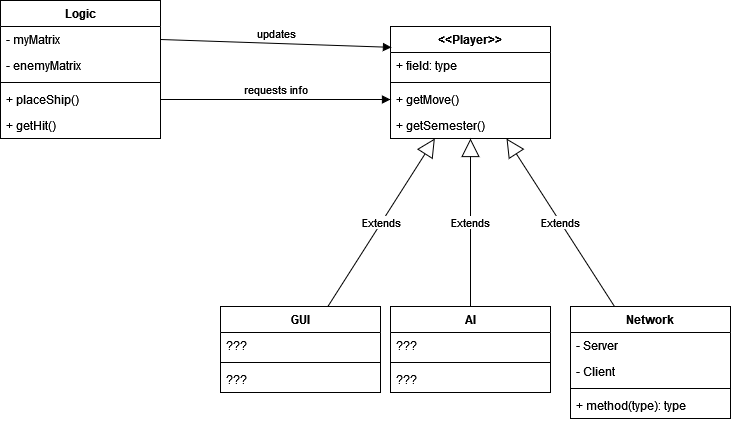

The diagram above was exported from draw.io. Its source (the exported page's mxGraphModel, read from the mxfile embedded in the PNG):
<mxGraphModel dx="1002" dy="664" grid="1" gridSize="10" guides="1" tooltips="1" connect="1" arrows="1" fold="1" page="1" pageScale="1" pageWidth="850" pageHeight="1100" math="0" shadow="0">
  <root>
    <mxCell id="0" />
    <mxCell id="1" parent="0" />
    <mxCell id="ur5M6YH-hMu4lia1WnXQ-1" value="Logic" style="swimlane;fontStyle=1;align=center;verticalAlign=top;childLayout=stackLayout;horizontal=1;startSize=26;horizontalStack=0;resizeParent=1;resizeParentMax=0;resizeLast=0;collapsible=1;marginBottom=0;" vertex="1" parent="1">
      <mxGeometry x="60" y="174" width="160" height="138" as="geometry" />
    </mxCell>
    <mxCell id="ur5M6YH-hMu4lia1WnXQ-2" value="- myMatrix" style="text;strokeColor=none;fillColor=none;align=left;verticalAlign=top;spacingLeft=4;spacingRight=4;overflow=hidden;rotatable=0;points=[[0,0.5],[1,0.5]];portConstraint=eastwest;" vertex="1" parent="ur5M6YH-hMu4lia1WnXQ-1">
      <mxGeometry y="26" width="160" height="26" as="geometry" />
    </mxCell>
    <mxCell id="ur5M6YH-hMu4lia1WnXQ-8" value="- enemyMatrix" style="text;strokeColor=none;fillColor=none;align=left;verticalAlign=top;spacingLeft=4;spacingRight=4;overflow=hidden;rotatable=0;points=[[0,0.5],[1,0.5]];portConstraint=eastwest;" vertex="1" parent="ur5M6YH-hMu4lia1WnXQ-1">
      <mxGeometry y="52" width="160" height="26" as="geometry" />
    </mxCell>
    <mxCell id="ur5M6YH-hMu4lia1WnXQ-3" value="" style="line;strokeWidth=1;fillColor=none;align=left;verticalAlign=middle;spacingTop=-1;spacingLeft=3;spacingRight=3;rotatable=0;labelPosition=right;points=[];portConstraint=eastwest;strokeColor=inherit;" vertex="1" parent="ur5M6YH-hMu4lia1WnXQ-1">
      <mxGeometry y="78" width="160" height="8" as="geometry" />
    </mxCell>
    <mxCell id="ur5M6YH-hMu4lia1WnXQ-4" value="+ placeShip()" style="text;strokeColor=none;fillColor=none;align=left;verticalAlign=top;spacingLeft=4;spacingRight=4;overflow=hidden;rotatable=0;points=[[0,0.5],[1,0.5]];portConstraint=eastwest;" vertex="1" parent="ur5M6YH-hMu4lia1WnXQ-1">
      <mxGeometry y="86" width="160" height="26" as="geometry" />
    </mxCell>
    <mxCell id="ur5M6YH-hMu4lia1WnXQ-7" value="+ getHit()" style="text;strokeColor=none;fillColor=none;align=left;verticalAlign=top;spacingLeft=4;spacingRight=4;overflow=hidden;rotatable=0;points=[[0,0.5],[1,0.5]];portConstraint=eastwest;" vertex="1" parent="ur5M6YH-hMu4lia1WnXQ-1">
      <mxGeometry y="112" width="160" height="26" as="geometry" />
    </mxCell>
    <mxCell id="ur5M6YH-hMu4lia1WnXQ-14" value="GUI" style="swimlane;fontStyle=1;align=center;verticalAlign=top;childLayout=stackLayout;horizontal=1;startSize=26;horizontalStack=0;resizeParent=1;resizeParentMax=0;resizeLast=0;collapsible=1;marginBottom=0;" vertex="1" parent="1">
      <mxGeometry x="280" y="480" width="160" height="86" as="geometry" />
    </mxCell>
    <mxCell id="ur5M6YH-hMu4lia1WnXQ-15" value="???" style="text;strokeColor=none;fillColor=none;align=left;verticalAlign=top;spacingLeft=4;spacingRight=4;overflow=hidden;rotatable=0;points=[[0,0.5],[1,0.5]];portConstraint=eastwest;" vertex="1" parent="ur5M6YH-hMu4lia1WnXQ-14">
      <mxGeometry y="26" width="160" height="26" as="geometry" />
    </mxCell>
    <mxCell id="ur5M6YH-hMu4lia1WnXQ-16" value="" style="line;strokeWidth=1;fillColor=none;align=left;verticalAlign=middle;spacingTop=-1;spacingLeft=3;spacingRight=3;rotatable=0;labelPosition=right;points=[];portConstraint=eastwest;strokeColor=inherit;" vertex="1" parent="ur5M6YH-hMu4lia1WnXQ-14">
      <mxGeometry y="52" width="160" height="8" as="geometry" />
    </mxCell>
    <mxCell id="ur5M6YH-hMu4lia1WnXQ-17" value="???" style="text;strokeColor=none;fillColor=none;align=left;verticalAlign=top;spacingLeft=4;spacingRight=4;overflow=hidden;rotatable=0;points=[[0,0.5],[1,0.5]];portConstraint=eastwest;" vertex="1" parent="ur5M6YH-hMu4lia1WnXQ-14">
      <mxGeometry y="60" width="160" height="26" as="geometry" />
    </mxCell>
    <mxCell id="ur5M6YH-hMu4lia1WnXQ-18" value="&lt;&lt;Player&gt;&gt;" style="swimlane;fontStyle=1;align=center;verticalAlign=top;childLayout=stackLayout;horizontal=1;startSize=26;horizontalStack=0;resizeParent=1;resizeParentMax=0;resizeLast=0;collapsible=1;marginBottom=0;" vertex="1" parent="1">
      <mxGeometry x="450" y="200" width="160" height="112" as="geometry" />
    </mxCell>
    <mxCell id="ur5M6YH-hMu4lia1WnXQ-19" value="+ field: type" style="text;strokeColor=none;fillColor=none;align=left;verticalAlign=top;spacingLeft=4;spacingRight=4;overflow=hidden;rotatable=0;points=[[0,0.5],[1,0.5]];portConstraint=eastwest;" vertex="1" parent="ur5M6YH-hMu4lia1WnXQ-18">
      <mxGeometry y="26" width="160" height="26" as="geometry" />
    </mxCell>
    <mxCell id="ur5M6YH-hMu4lia1WnXQ-20" value="" style="line;strokeWidth=1;fillColor=none;align=left;verticalAlign=middle;spacingTop=-1;spacingLeft=3;spacingRight=3;rotatable=0;labelPosition=right;points=[];portConstraint=eastwest;strokeColor=inherit;" vertex="1" parent="ur5M6YH-hMu4lia1WnXQ-18">
      <mxGeometry y="52" width="160" height="8" as="geometry" />
    </mxCell>
    <mxCell id="ur5M6YH-hMu4lia1WnXQ-21" value="+ getMove()" style="text;strokeColor=none;fillColor=none;align=left;verticalAlign=top;spacingLeft=4;spacingRight=4;overflow=hidden;rotatable=0;points=[[0,0.5],[1,0.5]];portConstraint=eastwest;" vertex="1" parent="ur5M6YH-hMu4lia1WnXQ-18">
      <mxGeometry y="60" width="160" height="26" as="geometry" />
    </mxCell>
    <mxCell id="ur5M6YH-hMu4lia1WnXQ-38" value="+ getSemester()" style="text;strokeColor=none;fillColor=none;align=left;verticalAlign=top;spacingLeft=4;spacingRight=4;overflow=hidden;rotatable=0;points=[[0,0.5],[1,0.5]];portConstraint=eastwest;" vertex="1" parent="ur5M6YH-hMu4lia1WnXQ-18">
      <mxGeometry y="86" width="160" height="26" as="geometry" />
    </mxCell>
    <mxCell id="ur5M6YH-hMu4lia1WnXQ-22" value="AI" style="swimlane;fontStyle=1;align=center;verticalAlign=top;childLayout=stackLayout;horizontal=1;startSize=26;horizontalStack=0;resizeParent=1;resizeParentMax=0;resizeLast=0;collapsible=1;marginBottom=0;" vertex="1" parent="1">
      <mxGeometry x="450" y="480" width="160" height="86" as="geometry" />
    </mxCell>
    <mxCell id="ur5M6YH-hMu4lia1WnXQ-23" value="???" style="text;strokeColor=none;fillColor=none;align=left;verticalAlign=top;spacingLeft=4;spacingRight=4;overflow=hidden;rotatable=0;points=[[0,0.5],[1,0.5]];portConstraint=eastwest;" vertex="1" parent="ur5M6YH-hMu4lia1WnXQ-22">
      <mxGeometry y="26" width="160" height="26" as="geometry" />
    </mxCell>
    <mxCell id="ur5M6YH-hMu4lia1WnXQ-24" value="" style="line;strokeWidth=1;fillColor=none;align=left;verticalAlign=middle;spacingTop=-1;spacingLeft=3;spacingRight=3;rotatable=0;labelPosition=right;points=[];portConstraint=eastwest;strokeColor=inherit;" vertex="1" parent="ur5M6YH-hMu4lia1WnXQ-22">
      <mxGeometry y="52" width="160" height="8" as="geometry" />
    </mxCell>
    <mxCell id="ur5M6YH-hMu4lia1WnXQ-25" value="???" style="text;strokeColor=none;fillColor=none;align=left;verticalAlign=top;spacingLeft=4;spacingRight=4;overflow=hidden;rotatable=0;points=[[0,0.5],[1,0.5]];portConstraint=eastwest;" vertex="1" parent="ur5M6YH-hMu4lia1WnXQ-22">
      <mxGeometry y="60" width="160" height="26" as="geometry" />
    </mxCell>
    <mxCell id="ur5M6YH-hMu4lia1WnXQ-26" value="Network" style="swimlane;fontStyle=1;align=center;verticalAlign=top;childLayout=stackLayout;horizontal=1;startSize=26;horizontalStack=0;resizeParent=1;resizeParentMax=0;resizeLast=0;collapsible=1;marginBottom=0;" vertex="1" parent="1">
      <mxGeometry x="630" y="480" width="160" height="112" as="geometry" />
    </mxCell>
    <mxCell id="ur5M6YH-hMu4lia1WnXQ-27" value="- Server" style="text;strokeColor=none;fillColor=none;align=left;verticalAlign=top;spacingLeft=4;spacingRight=4;overflow=hidden;rotatable=0;points=[[0,0.5],[1,0.5]];portConstraint=eastwest;" vertex="1" parent="ur5M6YH-hMu4lia1WnXQ-26">
      <mxGeometry y="26" width="160" height="26" as="geometry" />
    </mxCell>
    <mxCell id="ur5M6YH-hMu4lia1WnXQ-34" value="- Client" style="text;strokeColor=none;fillColor=none;align=left;verticalAlign=top;spacingLeft=4;spacingRight=4;overflow=hidden;rotatable=0;points=[[0,0.5],[1,0.5]];portConstraint=eastwest;" vertex="1" parent="ur5M6YH-hMu4lia1WnXQ-26">
      <mxGeometry y="52" width="160" height="26" as="geometry" />
    </mxCell>
    <mxCell id="ur5M6YH-hMu4lia1WnXQ-28" value="" style="line;strokeWidth=1;fillColor=none;align=left;verticalAlign=middle;spacingTop=-1;spacingLeft=3;spacingRight=3;rotatable=0;labelPosition=right;points=[];portConstraint=eastwest;strokeColor=inherit;" vertex="1" parent="ur5M6YH-hMu4lia1WnXQ-26">
      <mxGeometry y="78" width="160" height="8" as="geometry" />
    </mxCell>
    <mxCell id="ur5M6YH-hMu4lia1WnXQ-29" value="+ method(type): type" style="text;strokeColor=none;fillColor=none;align=left;verticalAlign=top;spacingLeft=4;spacingRight=4;overflow=hidden;rotatable=0;points=[[0,0.5],[1,0.5]];portConstraint=eastwest;" vertex="1" parent="ur5M6YH-hMu4lia1WnXQ-26">
      <mxGeometry y="86" width="160" height="26" as="geometry" />
    </mxCell>
    <mxCell id="ur5M6YH-hMu4lia1WnXQ-31" value="Extends" style="endArrow=block;endSize=16;endFill=0;html=1;rounded=0;" edge="1" parent="1" source="ur5M6YH-hMu4lia1WnXQ-26" target="ur5M6YH-hMu4lia1WnXQ-18">
      <mxGeometry width="160" relative="1" as="geometry">
        <mxPoint x="340" y="350" as="sourcePoint" />
        <mxPoint x="500" y="350" as="targetPoint" />
      </mxGeometry>
    </mxCell>
    <mxCell id="ur5M6YH-hMu4lia1WnXQ-32" value="Extends" style="endArrow=block;endSize=16;endFill=0;html=1;rounded=0;" edge="1" parent="1" source="ur5M6YH-hMu4lia1WnXQ-22" target="ur5M6YH-hMu4lia1WnXQ-18">
      <mxGeometry width="160" relative="1" as="geometry">
        <mxPoint x="560" y="240" as="sourcePoint" />
        <mxPoint x="640" y="240" as="targetPoint" />
      </mxGeometry>
    </mxCell>
    <mxCell id="ur5M6YH-hMu4lia1WnXQ-33" value="Extends" style="endArrow=block;endSize=16;endFill=0;html=1;rounded=0;" edge="1" parent="1" source="ur5M6YH-hMu4lia1WnXQ-14" target="ur5M6YH-hMu4lia1WnXQ-18">
      <mxGeometry width="160" relative="1" as="geometry">
        <mxPoint x="340" y="350" as="sourcePoint" />
        <mxPoint x="500" y="350" as="targetPoint" />
      </mxGeometry>
    </mxCell>
    <mxCell id="ur5M6YH-hMu4lia1WnXQ-35" value="updates" style="html=1;verticalAlign=bottom;endArrow=block;rounded=0;entryX=0.006;entryY=0.186;entryDx=0;entryDy=0;entryPerimeter=0;exitX=1;exitY=0.5;exitDx=0;exitDy=0;" edge="1" parent="1" source="ur5M6YH-hMu4lia1WnXQ-2" target="ur5M6YH-hMu4lia1WnXQ-18">
      <mxGeometry width="80" relative="1" as="geometry">
        <mxPoint x="190" y="390" as="sourcePoint" />
        <mxPoint x="270" y="390" as="targetPoint" />
      </mxGeometry>
    </mxCell>
    <mxCell id="ur5M6YH-hMu4lia1WnXQ-37" value="&lt;div&gt;requests info&lt;/div&gt;" style="html=1;verticalAlign=bottom;endArrow=block;rounded=0;exitX=1;exitY=0.5;exitDx=0;exitDy=0;entryX=0;entryY=0.5;entryDx=0;entryDy=0;" edge="1" parent="1" source="ur5M6YH-hMu4lia1WnXQ-4" target="ur5M6YH-hMu4lia1WnXQ-21">
      <mxGeometry width="80" relative="1" as="geometry">
        <mxPoint x="290" y="280" as="sourcePoint" />
        <mxPoint x="370" y="280" as="targetPoint" />
      </mxGeometry>
    </mxCell>
  </root>
</mxGraphModel>